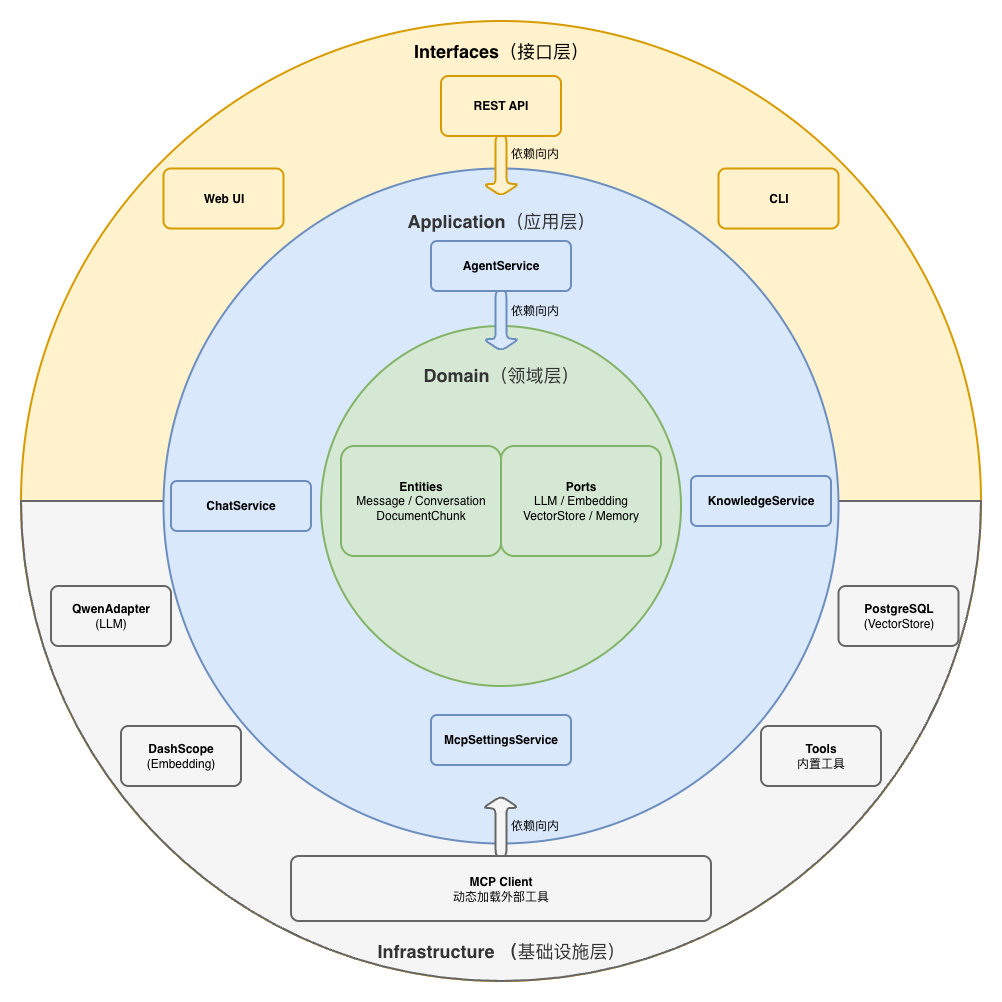

The diagram above was exported from draw.io. Its source (the exported page's mxGraphModel, read from the mxfile embedded in the PNG):
<mxGraphModel dx="1426" dy="912" grid="1" gridSize="10" guides="1" tooltips="1" connect="1" arrows="1" fold="1" page="1" pageScale="1" pageWidth="1600" pageHeight="1200" math="0" shadow="0">
  <root>
    <mxCell id="0" />
    <mxCell id="1" parent="0" />
    <mxCell id="C_IF" parent="1" style="ellipse;whiteSpace=wrap;html=1;fillColor=#ffe6cc;strokeColor=#d79b00;strokeWidth=2;" value="" vertex="1">
      <mxGeometry height="860" width="860" x="170" y="150" as="geometry" />
    </mxCell>
    <mxCell id="1Q0766OECLhtMV2AsHXe-3" parent="1" style="shape=lineEllipse;perimeter=ellipsePerimeter;whiteSpace=wrap;html=1;backgroundOutline=1;fillColor=#fff2cc;strokeColor=#d79b00;rounded=1;strokeWidth=2;align=center;verticalAlign=middle;arcSize=12;fontFamily=Helvetica;fontSize=12;fontColor=default;" value="" vertex="1">
      <mxGeometry height="960" width="960" x="120" y="95" as="geometry" />
    </mxCell>
    <mxCell id="yLwZQR1cSywQ5MajrzBj-1" parent="1" style="verticalLabelPosition=bottom;verticalAlign=middle;html=1;shape=mxgraph.basic.half_circle;rounded=1;strokeColor=#666666;strokeWidth=2;align=center;arcSize=12;fontFamily=Helvetica;fontSize=12;fontColor=default;fillColor=#f5f5f5;" value="" vertex="1">
      <mxGeometry height="480" width="960" x="120" y="575" as="geometry" />
    </mxCell>
    <mxCell id="C_APP" parent="1" style="ellipse;whiteSpace=wrap;html=1;fillColor=#dae8fc;strokeColor=#6c8ebf;strokeWidth=2;" value="" vertex="1">
      <mxGeometry height="675" width="675" x="262.5" y="242.5" as="geometry" />
    </mxCell>
    <mxCell id="C_DOM" parent="1" style="ellipse;whiteSpace=wrap;html=1;fillColor=#d5e8d4;strokeColor=#82b366;strokeWidth=2;" value="" vertex="1">
      <mxGeometry height="360" width="360" x="420" y="400" as="geometry" />
    </mxCell>
    <mxCell id="CL_OUT" parent="1" style="text;html=1;strokeColor=none;fillColor=none;fontSize=18;fontColor=#333333;align=center;verticalAlign=middle;" value="&lt;b&gt;Infrastructure （&lt;/b&gt;基础设施层）" vertex="1">
      <mxGeometry height="50" width="520" x="340" y="1000" as="geometry" />
    </mxCell>
    <mxCell id="CL_IF" parent="1" style="text;html=1;fontSize=18;align=center;verticalAlign=middle;" value="&lt;b&gt;Interfaces&lt;/b&gt;（接口层）" vertex="1">
      <mxGeometry height="30" width="440" x="380" y="110" as="geometry" />
    </mxCell>
    <mxCell id="CL_APP" parent="1" style="text;html=1;strokeColor=none;fillColor=none;fontSize=18;fontColor=#333333;align=center;verticalAlign=middle;" value="&lt;b&gt;Application&lt;/b&gt;（应用层）" vertex="1">
      <mxGeometry height="30" width="440" x="380" y="280" as="geometry" />
    </mxCell>
    <mxCell id="CL_DOM" parent="1" style="text;html=1;strokeColor=none;fillColor=none;fontSize=18;fontColor=#333333;align=center;verticalAlign=middle;" value="&lt;b&gt;Domain&lt;/b&gt;（领域层）" vertex="1">
      <mxGeometry height="30" width="400" x="400" y="434" as="geometry" />
    </mxCell>
    <mxCell id="C_WEB" parent="1" style="rounded=1;whiteSpace=wrap;html=1;fillColor=#fff2cc;strokeColor=#d79b00;strokeWidth=2;arcSize=12;" value="&lt;b&gt;Web UI&lt;/b&gt;" vertex="1">
      <mxGeometry height="60" width="120" x="262.5" y="242.5" as="geometry" />
    </mxCell>
    <mxCell id="C_REST" parent="1" style="rounded=1;whiteSpace=wrap;html=1;fillColor=#fff2cc;strokeColor=#d79b00;strokeWidth=2;arcSize=12;" value="&lt;b&gt;REST API&lt;/b&gt;" vertex="1">
      <mxGeometry height="60" width="120" x="540.01" y="150" as="geometry" />
    </mxCell>
    <mxCell id="C_CLI" parent="1" style="rounded=1;whiteSpace=wrap;html=1;fillColor=#fff2cc;strokeColor=#d79b00;strokeWidth=2;arcSize=12;" value="&lt;b&gt;CLI&lt;/b&gt;" vertex="1">
      <mxGeometry height="60" width="120" x="817.5" y="242.5" as="geometry" />
    </mxCell>
    <mxCell id="C_CHAT" parent="1" style="rounded=1;whiteSpace=wrap;html=1;fillColor=#dae8fc;strokeColor=#6c8ebf;strokeWidth=2;arcSize=12;" value="&lt;b&gt;ChatService&lt;/b&gt;" vertex="1">
      <mxGeometry height="50" width="140" x="270" y="555" as="geometry" />
    </mxCell>
    <mxCell id="C_AGENT" parent="1" style="rounded=1;whiteSpace=wrap;html=1;fillColor=#dae8fc;strokeColor=#6c8ebf;strokeWidth=2;arcSize=12;" value="&lt;b&gt;AgentService&lt;/b&gt;" vertex="1">
      <mxGeometry height="50" width="140" x="530.01" y="315" as="geometry" />
    </mxCell>
    <mxCell id="C_KNOW" parent="1" style="rounded=1;whiteSpace=wrap;html=1;fillColor=#dae8fc;strokeColor=#6c8ebf;strokeWidth=2;arcSize=12;" value="&lt;b&gt;KnowledgeService&lt;/b&gt;" vertex="1">
      <mxGeometry height="50" width="140" x="790" y="550" as="geometry" />
    </mxCell>
    <mxCell id="C_MCPSET" parent="1" style="rounded=1;whiteSpace=wrap;html=1;fillColor=#dae8fc;strokeColor=#6c8ebf;strokeWidth=2;arcSize=12;" value="&lt;b&gt;McpSettingsService&lt;/b&gt;" vertex="1">
      <mxGeometry height="50" width="140" x="530.01" y="789" as="geometry" />
    </mxCell>
    <mxCell id="C_ENT" parent="1" style="rounded=1;whiteSpace=wrap;html=1;fillColor=#d5e8d4;strokeColor=#82b366;strokeWidth=2;arcSize=12;" value="&lt;b&gt;Entities&lt;/b&gt;&lt;br&gt;Message / Conversation&lt;br&gt;DocumentChunk" vertex="1">
      <mxGeometry height="110" width="160" x="440" y="520" as="geometry" />
    </mxCell>
    <mxCell id="C_PORT" parent="1" style="rounded=1;whiteSpace=wrap;html=1;fillColor=#d5e8d4;strokeColor=#82b366;strokeWidth=2;arcSize=12;" value="&lt;b&gt;Ports&lt;/b&gt;&lt;br&gt;LLM / Embedding&lt;br&gt;VectorStore / Memory" vertex="1">
      <mxGeometry height="110" width="160" x="600" y="520" as="geometry" />
    </mxCell>
    <mxCell id="C_QWEN" parent="1" style="rounded=1;whiteSpace=wrap;html=1;fillColor=#f5f5f5;strokeColor=#666666;strokeWidth=2;arcSize=12;" value="&lt;b&gt;QwenAdapter&lt;/b&gt;&lt;br&gt;(LLM)" vertex="1">
      <mxGeometry height="60" width="120" x="150" y="660" as="geometry" />
    </mxCell>
    <mxCell id="C_DASH" parent="1" style="rounded=1;whiteSpace=wrap;html=1;fillColor=#f5f5f5;strokeColor=#666666;strokeWidth=2;arcSize=12;" value="&lt;b&gt;DashScope&lt;/b&gt;&lt;br&gt;(Embedding)" vertex="1">
      <mxGeometry height="60" width="120" x="220" y="800" as="geometry" />
    </mxCell>
    <mxCell id="C_PGV" parent="1" style="rounded=1;whiteSpace=wrap;html=1;fillColor=#f5f5f5;strokeColor=#666666;strokeWidth=2;arcSize=12;" value="&lt;b&gt;PostgreSQL&lt;/b&gt;&lt;br&gt;(VectorStore)" vertex="1">
      <mxGeometry height="60" width="120" x="937.5" y="660" as="geometry" />
    </mxCell>
    <mxCell id="C_TOOL" parent="1" style="rounded=1;whiteSpace=wrap;html=1;fillColor=#f5f5f5;strokeColor=#666666;strokeWidth=2;arcSize=12;" value="&lt;b&gt;Tools&lt;/b&gt;&lt;br&gt;内置工具" vertex="1">
      <mxGeometry height="60" width="120" x="860" y="800" as="geometry" />
    </mxCell>
    <mxCell id="C_MCPCLI" parent="1" style="rounded=1;whiteSpace=wrap;html=1;fillColor=#f5f5f5;strokeColor=#666666;strokeWidth=2;arcSize=12;align=center;verticalAlign=middle;fontFamily=Helvetica;fontSize=12;fontColor=default;" value="&lt;b&gt;MCP Client&lt;/b&gt;&lt;br&gt;动态加载外部工具" vertex="1">
      <mxGeometry height="65" width="420" x="390" y="930" as="geometry" />
    </mxCell>
    <mxCell id="yLwZQR1cSywQ5MajrzBj-2" parent="1" style="shape=singleArrow;direction=south;whiteSpace=wrap;html=1;rounded=1;strokeColor=#d79b00;strokeWidth=2;align=center;verticalAlign=middle;arcSize=12;fontFamily=Helvetica;fontSize=12;fontColor=default;fillColor=#fff2cc;" value="" vertex="1">
      <mxGeometry height="60" width="36" x="582.01" y="210" as="geometry" />
    </mxCell>
    <mxCell id="yLwZQR1cSywQ5MajrzBj-3" parent="1" style="shape=singleArrow;direction=south;whiteSpace=wrap;html=1;rounded=1;strokeColor=#6c8ebf;strokeWidth=2;align=center;verticalAlign=middle;arcSize=12;fontFamily=Helvetica;fontSize=12;fontColor=default;fillColor=#dae8fc;" value="" vertex="1">
      <mxGeometry height="60" width="36" x="582.01" y="365" as="geometry" />
    </mxCell>
    <mxCell id="yLwZQR1cSywQ5MajrzBj-4" parent="1" style="shape=singleArrow;direction=north;whiteSpace=wrap;html=1;rounded=1;strokeColor=#666666;strokeWidth=2;align=center;verticalAlign=middle;arcSize=12;fontFamily=Helvetica;fontSize=12;fontColor=default;fillColor=#f5f5f5;" value="" vertex="1">
      <mxGeometry height="60" width="36" x="582" y="870" as="geometry" />
    </mxCell>
    <mxCell id="yLwZQR1cSywQ5MajrzBj-5" parent="1" style="text;html=1;whiteSpace=wrap;strokeColor=none;fillColor=none;align=center;verticalAlign=middle;rounded=0;" value="依赖向内" vertex="1">
      <mxGeometry height="30" width="60" x="604" y="213" as="geometry" />
    </mxCell>
    <mxCell id="yLwZQR1cSywQ5MajrzBj-6" parent="1" style="text;html=1;whiteSpace=wrap;strokeColor=none;fillColor=none;align=center;verticalAlign=middle;rounded=0;" value="依赖向内" vertex="1">
      <mxGeometry height="30" width="60" x="604" y="370" as="geometry" />
    </mxCell>
    <mxCell id="yLwZQR1cSywQ5MajrzBj-7" parent="1" style="text;html=1;whiteSpace=wrap;strokeColor=none;fillColor=none;align=center;verticalAlign=middle;rounded=0;" value="依赖向内" vertex="1">
      <mxGeometry height="30" width="60" x="604" y="885" as="geometry" />
    </mxCell>
  </root>
</mxGraphModel>